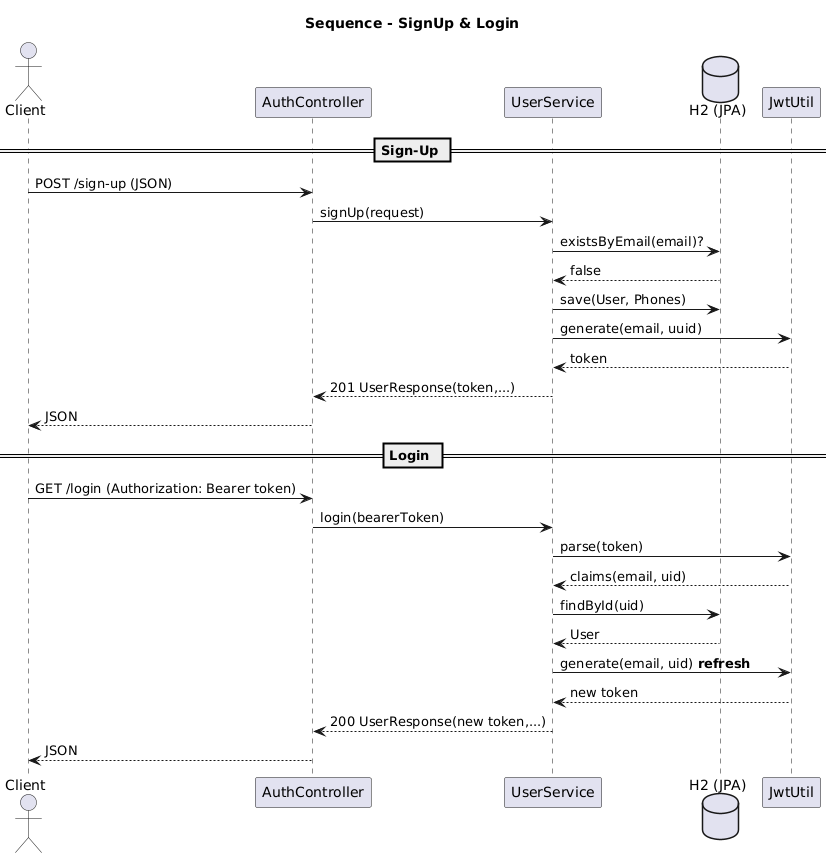

The diagram above was rendered by PlantUML. Its source (embedded in the PNG):
@startuml
title Sequence - SignUp & Login
actor Client
participant "AuthController" as C
participant "UserService" as S
database "H2 (JPA)" as DB
participant "JwtUtil" as JWT

== Sign-Up ==
Client -> C: POST /sign-up (JSON)
C -> S: signUp(request)
S -> DB: existsByEmail(email)?
DB --> S: false
S -> DB: save(User, Phones)
S -> JWT: generate(email, uuid)
JWT --> S: token
S --> C: 201 UserResponse(token,...)
C --> Client: JSON

== Login ==
Client -> C: GET /login (Authorization: Bearer token)
C -> S: login(bearerToken)
S -> JWT: parse(token)
JWT --> S: claims(email, uid)
S -> DB: findById(uid)
DB --> S: User
S -> JWT: generate(email, uid) **refresh**
JWT --> S: new token
S --> C: 200 UserResponse(new token,...)
C --> Client: JSON
@enduml